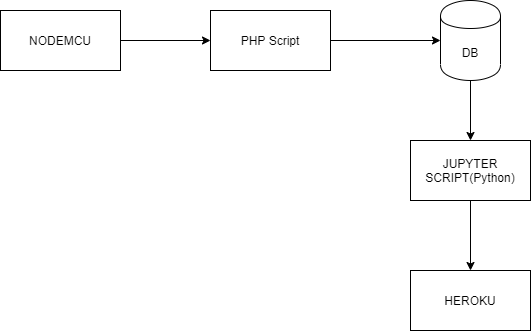

The diagram above was exported from draw.io. Its source (the exported page's mxGraphModel, read from the mxfile embedded in the PNG):
<mxGraphModel dx="782" dy="420" grid="1" gridSize="10" guides="1" tooltips="1" connect="1" arrows="1" fold="1" page="1" pageScale="1" pageWidth="850" pageHeight="1100" math="0" shadow="0">
  <root>
    <mxCell id="0" />
    <mxCell id="1" parent="0" />
    <mxCell id="4YvjNEa87Q16Uobtf3r_-1" value="NODEMCU" style="rounded=0;whiteSpace=wrap;html=1;" vertex="1" parent="1">
      <mxGeometry x="50" y="60" width="120" height="60" as="geometry" />
    </mxCell>
    <mxCell id="4YvjNEa87Q16Uobtf3r_-2" value="" style="endArrow=classic;html=1;" edge="1" parent="1">
      <mxGeometry width="50" height="50" relative="1" as="geometry">
        <mxPoint x="170" y="90" as="sourcePoint" />
        <mxPoint x="260" y="90" as="targetPoint" />
      </mxGeometry>
    </mxCell>
    <mxCell id="4YvjNEa87Q16Uobtf3r_-3" value="PHP Script" style="rounded=0;whiteSpace=wrap;html=1;" vertex="1" parent="1">
      <mxGeometry x="260" y="60" width="120" height="60" as="geometry" />
    </mxCell>
    <mxCell id="4YvjNEa87Q16Uobtf3r_-4" value="DB" style="shape=cylinder;whiteSpace=wrap;html=1;boundedLbl=1;backgroundOutline=1;" vertex="1" parent="1">
      <mxGeometry x="490" y="50" width="60" height="80" as="geometry" />
    </mxCell>
    <mxCell id="4YvjNEa87Q16Uobtf3r_-5" value="JUPYTER SCRIPT(Python)" style="rounded=0;whiteSpace=wrap;html=1;" vertex="1" parent="1">
      <mxGeometry x="460" y="190" width="120" height="60" as="geometry" />
    </mxCell>
    <mxCell id="4YvjNEa87Q16Uobtf3r_-6" value="HEROKU" style="rounded=0;whiteSpace=wrap;html=1;" vertex="1" parent="1">
      <mxGeometry x="460" y="320" width="120" height="60" as="geometry" />
    </mxCell>
    <mxCell id="4YvjNEa87Q16Uobtf3r_-7" value="" style="endArrow=classic;html=1;entryX=0;entryY=0.5;entryDx=0;entryDy=0;" edge="1" parent="1" target="4YvjNEa87Q16Uobtf3r_-4">
      <mxGeometry width="50" height="50" relative="1" as="geometry">
        <mxPoint x="380" y="90" as="sourcePoint" />
        <mxPoint x="430" y="40" as="targetPoint" />
      </mxGeometry>
    </mxCell>
    <mxCell id="4YvjNEa87Q16Uobtf3r_-9" value="" style="endArrow=classic;html=1;entryX=0.5;entryY=0;entryDx=0;entryDy=0;exitX=0.5;exitY=1;exitDx=0;exitDy=0;" edge="1" parent="1" source="4YvjNEa87Q16Uobtf3r_-4" target="4YvjNEa87Q16Uobtf3r_-5">
      <mxGeometry width="50" height="50" relative="1" as="geometry">
        <mxPoint x="480" y="180" as="sourcePoint" />
        <mxPoint x="530" y="130" as="targetPoint" />
      </mxGeometry>
    </mxCell>
    <mxCell id="4YvjNEa87Q16Uobtf3r_-10" value="" style="endArrow=classic;html=1;exitX=0.5;exitY=1;exitDx=0;exitDy=0;" edge="1" parent="1" source="4YvjNEa87Q16Uobtf3r_-5">
      <mxGeometry width="50" height="50" relative="1" as="geometry">
        <mxPoint x="470" y="370" as="sourcePoint" />
        <mxPoint x="520" y="320" as="targetPoint" />
      </mxGeometry>
    </mxCell>
  </root>
</mxGraphModel>